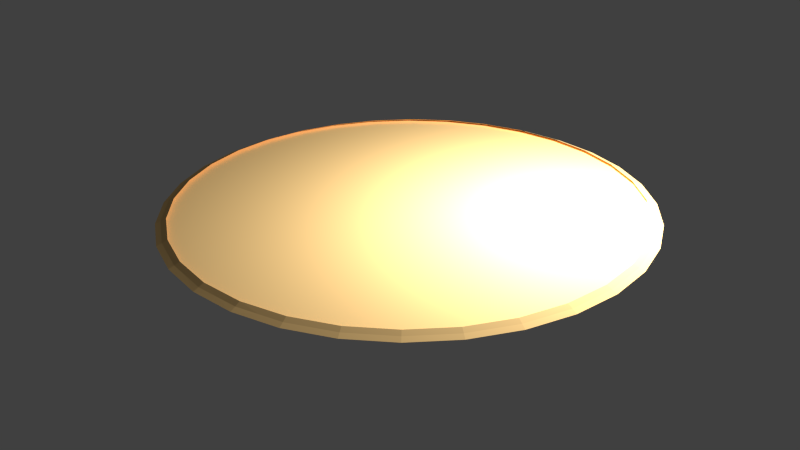 # Source: pizza_V2.blend  (saved by Blender 2.70.0; exported with 4.5.12 LTS)
import bpy
from mathutils import Matrix  # noqa: F401  (used for matrix-valued properties, if any)

bpy.ops.wm.read_factory_settings(use_empty=True)
scene = bpy.context.scene
scene.name = 'Scene'

# ---- collections
col_collection_1 = bpy.data.collections.new('Collection 1'); scene.collection.children.link(col_collection_1)

# ---- materials (node trees are filled in below, after node groups)
mat_material = bpy.data.materials.new('Material')
mat_material.alpha_threshold = 0.0
mat_material.use_transparent_shadow = False
mat_material.diffuse_color = (0.9551, 0.6346, 0.2626, 1.0)
mat_material.roughness = 0.5
mat_material.specular_intensity = 0.0
mat_material.line_color = (0.0, 0.0, 0.0, 1.0)

# ---- material node trees

# ---- world
world_world = bpy.data.worlds.new('World'); scene.world = world_world
world_world.color = (0.05088, 0.05088, 0.05088)
world_world.use_sun_shadow = False
world_world.sun_shadow_jitter_overblur = 0.0
world_world.cycles.sampling_method = 'MANUAL'
world_world.cycles.sample_map_resolution = 256

# ---- cameras
cam_camera = bpy.data.cameras.new('Camera')
cam_camera.clip_end = 100.0
cam_camera.lens = 35.0
cam_camera.sensor_width = 32.0
cam_camera.sensor_height = 18.0
cam_camera.ortho_scale = 7.314
cam_camera.dof.focus_distance = 0.0
cam_camera.dof.aperture_fstop = 128.0

# ---- lights
light_lamp = bpy.data.lights.new('Lamp', 'POINT')
light_lamp.transmission_factor = 0.0
light_lamp.cutoff_distance = 30.0
light_lamp.energy = 100.0
light_lamp.shadow_buffer_clip_start = 1.001
light_lamp.shadow_soft_size = 0.1
light_lamp.shadow_maximum_resolution = 0.006
light_lamp.use_absolute_resolution = True
light_lamp.cycles.use_multiple_importance_sampling = False

# ---- meshes
me_cylinder_002 = bpy.data.meshes.new('Cylinder.002')
me_cylinder_002.from_pydata([(0.0998, 1.013, 1.1), (0.2956, 0.9744, 1.1), (0.48, 0.898, 1.1), (0.6459, 0.7871, 1.1), (0.7871, 0.6459, 1.1), (0.898, 0.48, 1.1), (0.9744, 0.2956, 1.1), (1.013, 0.0998, 1.1), (1.013, -0.0998, 1.1), (0.9744, -0.2956, 1.1), (0.898, -0.48, 1.1), (0.7871, -0.6459, 1.1), (0.6459, -0.7871, 1.1), (0.48, -0.898, 1.1), (0.2956, -0.9744, 1.1), (0.0998, -1.013, 1.1), (-0.0998, -1.013, 1.1), (-0.2956, -0.9744, 1.1), (-0.48, -0.898, 1.1), (-0.6459, -0.7871, 1.1), (-0.7871, -0.6459, 1.1), (-0.898, -0.48, 1.1), (-0.9744, -0.2956, 1.1), (-1.013, -0.0998, 1.1), (-1.013, 0.0998, 1.1), (-0.9744, 0.2956, 1.1), (-0.898, 0.48, 1.1), (-0.7871, 0.6459, 1.1), (-0.6459, 0.7871, 1.1), (-0.48, 0.898, 1.1), (1.546e-07, 3.39e-07, 1.091), (-0.0998, 1.013, 1.1), (-0.2956, 0.9744, 1.1), (0.09755, 0.9904, 1.11), (0.1021, 1.036, 1.091), (0.0, 1.023, 1.1), (0.1996, 1.003, 1.1), (0.2889, 0.9523, 1.11), (0.3023, 0.9964, 1.091), (0.3915, 0.9453, 1.1), (0.4691, 0.8777, 1.11), (0.4908, 0.9183, 1.091), (0.5684, 0.8507, 1.1), (0.6313, 0.7693, 1.11), (0.6606, 0.8049, 1.091), (0.7235, 0.7235, 1.1), (0.7693, 0.6313, 1.11), (0.8049, 0.6606, 1.091), (0.8507, 0.5684, 1.1), (0.8777, 0.4691, 1.11), (0.9183, 0.4908, 1.091), (0.9453, 0.3915, 1.1), (0.9523, 0.2889, 1.11), (0.9964, 0.3023, 1.091), (1.003, 0.1996, 1.1), (0.9904, 0.09755, 1.11), (1.036, 0.1021, 1.091), (1.023, 7.724e-08, 1.1), (0.9904, -0.09755, 1.11), (1.036, -0.1021, 1.091), (1.003, -0.1996, 1.1), (0.9523, -0.2889, 1.11), (0.9964, -0.3023, 1.091), (0.9453, -0.3915, 1.1), (0.8777, -0.4691, 1.11), (0.9183, -0.4908, 1.091), (0.8507, -0.5684, 1.1), (0.7693, -0.6313, 1.11), (0.8049, -0.6606, 1.091), (0.7235, -0.7235, 1.1), (0.6313, -0.7693, 1.11), (0.6606, -0.8049, 1.091), (0.5684, -0.8507, 1.1), (0.4691, -0.8777, 1.11), (0.4908, -0.9183, 1.091), (0.3915, -0.9453, 1.1), (0.2889, -0.9523, 1.11), (0.3023, -0.9964, 1.091), (0.1996, -1.003, 1.1), (0.09754, -0.9904, 1.11), (0.1021, -1.036, 1.091), (-3.334e-07, -1.023, 1.1), (-0.09755, -0.9904, 1.11), (-0.1021, -1.036, 1.091), (-0.1996, -1.003, 1.1), (-0.2889, -0.9523, 1.11), (-0.3023, -0.9964, 1.091), (-0.3915, -0.9453, 1.1), (-0.4691, -0.8777, 1.11), (-0.4908, -0.9183, 1.091), (-0.5684, -0.8507, 1.1), (-0.6313, -0.7693, 1.11), (-0.6606, -0.8049, 1.091), (-0.7235, -0.7235, 1.1), (-0.7693, -0.6313, 1.11), (-0.8049, -0.6606, 1.091), (-0.8507, -0.5684, 1.1), (-0.8777, -0.4691, 1.11), (-0.9183, -0.4908, 1.091), (-0.9453, -0.3915, 1.1), (-0.9523, -0.2889, 1.11), (-0.9964, -0.3023, 1.091), (-1.003, -0.1996, 1.1), (-0.9904, -0.09754, 1.11), (-1.036, -0.1021, 1.091), (-1.023, 9.879e-07, 1.1), (-0.9904, 0.09755, 1.11), (-1.036, 0.1021, 1.091), (-1.003, 0.1996, 1.1), (-0.9523, 0.2889, 1.11), (-0.9964, 0.3023, 1.091), (-0.9453, 0.3915, 1.1), (-0.8777, 0.4691, 1.11), (-0.9183, 0.4908, 1.091), (-0.8507, 0.5684, 1.1), (-0.7693, 0.6313, 1.11), (-0.8049, 0.6606, 1.091), (-0.7235, 0.7235, 1.1), (-0.6313, 0.7693, 1.11), (-0.6606, 0.8049, 1.091), (-0.5684, 0.8507, 1.1), (-0.4691, 0.8777, 1.11), (-0.4908, 0.9183, 1.091), (-0.3915, 0.9453, 1.1), (-0.2889, 0.9523, 1.11), (-0.3023, 0.9964, 1.091), (-0.1996, 1.003, 1.1), (-0.09754, 0.9904, 1.11), (-0.1021, 1.036, 1.091), (0.0, 1.0, 1.11), (0.0, 1.046, 1.091), (0.1951, 0.9808, 1.11), (0.2041, 1.026, 1.091), (0.3827, 0.9239, 1.11), (0.4004, 0.9666, 1.091), (0.5556, 0.8315, 1.11), (0.5813, 0.8699, 1.091), (0.7071, 0.7071, 1.11), (0.7398, 0.7398, 1.091), (0.8315, 0.5556, 1.11), (0.8699, 0.5813, 1.091), (0.9239, 0.3827, 1.11), (0.9666, 0.4004, 1.091), (0.9808, 0.1951, 1.11), (1.026, 0.2041, 1.091), (1.0, 7.55e-08, 1.11), (1.046, 7.899e-08, 1.091), (0.9808, -0.1951, 1.11), (1.026, -0.2041, 1.091), (0.9239, -0.3827, 1.11), (0.9666, -0.4004, 1.091), (0.8315, -0.5556, 1.11), (0.8699, -0.5813, 1.091), (0.7071, -0.7071, 1.11), (0.7398, -0.7398, 1.091), (0.5556, -0.8315, 1.11), (0.5813, -0.8699, 1.091), (0.3827, -0.9239, 1.11), (0.4004, -0.9666, 1.091), (0.1951, -0.9808, 1.11), (0.2041, -1.026, 1.091), (-3.258e-07, -1.0, 1.11), (-3.409e-07, -1.046, 1.091), (-0.1951, -0.9808, 1.11), (-0.2041, -1.026, 1.091), (-0.3827, -0.9239, 1.11), (-0.4004, -0.9666, 1.091), (-0.5556, -0.8315, 1.11), (-0.5813, -0.8699, 1.091), (-0.7071, -0.7071, 1.11), (-0.7398, -0.7398, 1.091), (-0.8315, -0.5556, 1.11), (-0.8699, -0.5813, 1.091), (-0.9239, -0.3827, 1.11), (-0.9666, -0.4004, 1.091), (-0.9808, -0.1951, 1.11), (-1.026, -0.2041, 1.091), (-1.0, 9.656e-07, 1.11), (-1.046, 1.01e-06, 1.091), (-0.9808, 0.1951, 1.11), (-1.026, 0.2041, 1.091), (-0.9239, 0.3827, 1.11), (-0.9666, 0.4004, 1.091), (-0.8315, 0.5556, 1.11), (-0.8699, 0.5813, 1.091), (-0.7071, 0.7071, 1.11), (-0.7398, 0.7398, 1.091), (-0.5556, 0.8315, 1.11), (-0.5813, 0.8699, 1.091), (-0.3827, 0.9239, 1.11), (-0.4004, 0.9666, 1.091), (-0.1951, 0.9808, 1.11), (-0.2041, 1.026, 1.091)], [], [(0, 33, 129, 35), (0, 35, 130, 34), (0, 34, 132, 36), (0, 36, 131, 33), (1, 37, 131, 36), (1, 36, 132, 38), (1, 38, 134, 39), (1, 39, 133, 37), (2, 40, 133, 39), (2, 39, 134, 41), (2, 41, 136, 42), (2, 42, 135, 40), (3, 43, 135, 42), (3, 42, 136, 44), (3, 44, 138, 45), (3, 45, 137, 43), (4, 46, 137, 45), (4, 45, 138, 47), (4, 47, 140, 48), (4, 48, 139, 46), (5, 49, 139, 48), (5, 48, 140, 50), (5, 50, 142, 51), (5, 51, 141, 49), (6, 52, 141, 51), (6, 51, 142, 53), (6, 53, 144, 54), (6, 54, 143, 52), (7, 55, 143, 54), (7, 54, 144, 56), (7, 56, 146, 57), (7, 57, 145, 55), (8, 58, 145, 57), (8, 57, 146, 59), (8, 59, 148, 60), (8, 60, 147, 58), (9, 61, 147, 60), (9, 60, 148, 62), (9, 62, 150, 63), (9, 63, 149, 61), (10, 64, 149, 63), (10, 63, 150, 65), (10, 65, 152, 66), (10, 66, 151, 64), (11, 67, 151, 66), (11, 66, 152, 68), (11, 68, 154, 69), (11, 69, 153, 67), (12, 70, 153, 69), (12, 69, 154, 71), (12, 71, 156, 72), (12, 72, 155, 70), (13, 73, 155, 72), (13, 72, 156, 74), (13, 74, 158, 75), (13, 75, 157, 73), (14, 76, 157, 75), (14, 75, 158, 77), (14, 77, 160, 78), (14, 78, 159, 76), (15, 79, 159, 78), (15, 78, 160, 80), (15, 80, 162, 81), (15, 81, 161, 79), (16, 82, 161, 81), (16, 81, 162, 83), (16, 83, 164, 84), (16, 84, 163, 82), (17, 85, 163, 84), (17, 84, 164, 86), (17, 86, 166, 87), (17, 87, 165, 85), (18, 88, 165, 87), (18, 87, 166, 89), (18, 89, 168, 90), (18, 90, 167, 88), (19, 91, 167, 90), (19, 90, 168, 92), (19, 92, 170, 93), (19, 93, 169, 91), (20, 94, 169, 93), (20, 93, 170, 95), (20, 95, 172, 96), (20, 96, 171, 94), (21, 97, 171, 96), (21, 96, 172, 98), (21, 98, 174, 99), (21, 99, 173, 97), (22, 100, 173, 99), (22, 99, 174, 101), (22, 101, 176, 102), (22, 102, 175, 100), (23, 103, 175, 102), (23, 102, 176, 104), (23, 104, 178, 105), (23, 105, 177, 103), (24, 106, 177, 105), (24, 105, 178, 107), (24, 107, 180, 108), (24, 108, 179, 106), (25, 109, 179, 108), (25, 108, 180, 110), (25, 110, 182, 111), (25, 111, 181, 109), (26, 112, 181, 111), (26, 111, 182, 113), (26, 113, 184, 114), (26, 114, 183, 112), (27, 115, 183, 114), (27, 114, 184, 116), (27, 116, 186, 117), (27, 117, 185, 115), (28, 118, 185, 117), (28, 117, 186, 119), (28, 119, 188, 120), (28, 120, 187, 118), (29, 121, 187, 120), (29, 120, 188, 122), (29, 122, 190, 123), (29, 123, 189, 121), (30, 38, 132, 34), (30, 34, 130, 128), (30, 128, 192, 125), (30, 125, 190, 122), (30, 122, 188, 119), (30, 119, 186, 116), (30, 116, 184, 113), (30, 113, 182, 110), (30, 110, 180, 107), (30, 107, 178, 104), (30, 104, 176, 101), (30, 101, 174, 98), (30, 98, 172, 95), (30, 95, 170, 92), (30, 92, 168, 89), (30, 89, 166, 86), (30, 86, 164, 83), (30, 83, 162, 80), (30, 80, 160, 77), (30, 77, 158, 74), (30, 74, 156, 71), (30, 71, 154, 68), (30, 68, 152, 65), (30, 65, 150, 62), (30, 62, 148, 59), (30, 59, 146, 56), (30, 56, 144, 53), (30, 53, 142, 50), (30, 50, 140, 47), (30, 47, 138, 44), (30, 44, 136, 41), (30, 41, 134, 38), (31, 127, 191, 126), (31, 126, 192, 128), (31, 128, 130, 35), (31, 35, 129, 127), (32, 124, 189, 123), (32, 123, 190, 125), (32, 125, 192, 126), (32, 126, 191, 124)])
_uv = me_cylinder_002.uv_layers.new(name='UVMap')
_uv.uv.foreach_set('vector', [0.0, 0.0, 0.0, 0.0, 0.0, 0.0, 0.0, 0.0, 0.0, 0.0, 0.0, 0.0, 0.0, 0.0, 0.0, 0.0, 0.0, 0.0, 0.0, 0.0, 0.0, 0.0, 0.0, 0.0, 0.0, 0.0, 0.0, 0.0, 0.0, 0.0, 0.0, 0.0, 0.0, 0.0, 0.0, 0.0, 0.0, 0.0, 0.0, 0.0, 0.0, 0.0, 0.0, 0.0, 0.0, 0.0, 0.0, 0.0, 0.0, 0.0, 0.0, 0.0, 0.0, 0.0, 0.0, 0.0, 0.0, 0.0, 0.0, 0.0, 0.0, 0.0, 0.0, 0.0, 0.0, 0.0, 0.0, 0.0, 0.0, 0.0, 0.0, 0.0, 0.0, 0.0, 0.0, 0.0, 0.0, 0.0, 0.0, 0.0, 0.0, 0.0, 0.0, 0.0, 0.0, 0.0, 0.0, 0.0, 0.0, 0.0, 0.0, 0.0, 0.0, 0.0, 0.0, 0.0, 0.0, 0.0, 0.0, 0.0, 0.0, 0.0, 0.0, 0.0, 0.0, 0.0, 0.0, 0.0, 0.0, 0.0, 0.0, 0.0, 0.0, 0.0, 0.0, 0.0, 0.0, 0.0, 0.0, 0.0, 0.0, 0.0, 0.0, 0.0, 0.0, 0.0, 0.0, 0.0, 0.0, 0.0, 0.0, 0.0, 0.0, 0.0, 0.0, 0.0, 0.0, 0.0, 0.0, 0.0, 0.0, 0.0, 0.0, 0.0, 0.0, 0.0, 0.0, 0.0, 0.0, 0.0, 0.0, 0.0, 0.0, 0.0, 0.0, 0.0, 0.0, 0.0, 0.0, 0.0, 0.0, 0.0, 0.0, 0.0, 0.0, 0.0, 0.0, 0.0, 0.0, 0.0, 0.0, 0.0, 0.0, 0.0, 0.0, 0.0, 0.0, 0.0, 0.0, 0.0, 0.0, 0.0, 0.0, 0.0, 0.0, 0.0, 0.0, 0.0, 0.0, 0.0, 0.0, 0.0, 0.0, 0.0, 0.0, 0.0, 0.0, 0.0, 0.0, 0.0, 0.0, 0.0, 0.0, 0.0, 0.0, 0.0, 0.0, 0.0, 0.0, 0.0, 0.0, 0.0, 0.0, 0.0, 0.0, 0.0, 0.0, 0.0, 0.0, 0.0, 0.0, 0.0, 0.0, 0.0, 0.0, 0.0, 0.0, 0.0, 0.0, 0.0, 0.0, 0.0, 0.0, 0.0, 0.0, 0.0, 0.0, 0.0, 0.0, 0.0, 0.0, 0.0, 0.0, 0.0, 0.0, 0.0, 0.0, 0.0, 0.0, 0.0, 0.0, 0.0, 0.0, 0.0, 0.0, 0.0, 0.0, 0.0, 0.0, 0.0, 0.0, 0.0, 0.0, 0.0, 0.0, 0.0, 0.0, 0.0, 0.0, 0.0, 0.0, 0.0, 0.0, 0.0, 0.0, 0.0, 0.0, 0.0, 0.0, 0.0, 0.0, 0.0, 0.0, 0.0, 0.0, 0.0, 0.0, 0.0, 0.0, 0.0, 0.0, 0.0, 0.0, 0.0, 0.0, 0.0, 0.0, 0.0, 0.0, 0.0, 0.0, 0.0, 0.0, 0.0, 0.0, 0.0, 0.0, 0.0, 0.0, 0.0, 0.0, 0.0, 0.0, 0.0, 0.0, 0.0, 0.0, 0.0, 0.0, 0.0, 0.0, 0.0, 0.0, 0.0, 0.0, 0.0, 0.0, 0.0, 0.0, 0.0, 0.0, 0.0, 0.0, 0.0, 0.0, 0.0, 0.0, 0.0, 0.0, 0.0, 0.0, 0.0, 0.0, 0.0, 0.0, 0.0, 0.0, 0.0, 0.0, 0.0, 0.0, 0.0, 0.0, 0.0, 0.0, 0.0, 0.0, 0.0, 0.0, 0.0, 0.0, 0.0, 0.0, 0.0, 0.0, 0.0, 0.0, 0.0, 0.0, 0.0, 0.0, 0.0, 0.0, 0.0, 0.0, 0.0, 0.0, 0.0, 0.0, 0.0, 0.0, 0.0, 0.0, 0.0, 0.0, 0.0, 0.0, 0.0, 0.0, 0.0, 0.0, 0.0, 0.0, 0.0, 0.0, 0.0, 0.0, 0.0, 0.0, 0.0, 0.0, 0.0, 0.0, 0.0, 0.0, 0.0, 0.0, 0.0, 0.0, 0.0, 0.0, 0.0, 0.0, 0.0, 0.0, 0.0, 0.0, 0.0, 0.0, 0.0, 0.0, 0.0, 0.0, 0.0, 0.0, 0.0, 0.0, 0.0, 0.0, 0.0, 0.0, 0.0, 0.0, 0.0, 0.0, 0.0, 0.0, 0.0, 0.0, 0.0, 0.0, 0.0, 0.0, 0.0, 0.0, 0.0, 0.0, 0.0, 0.0, 0.0, 0.0, 0.0, 0.0, 0.0, 0.0, 0.0, 0.0, 0.0, 0.0, 0.0, 0.0, 0.0, 0.0, 0.0, 0.0, 0.0, 0.0, 0.0, 0.0, 0.0, 0.0, 0.0, 0.0, 0.0, 0.0, 0.0, 0.0, 0.0, 0.0, 0.0, 0.0, 0.0, 0.0, 0.0, 0.0, 0.0, 0.0, 0.0, 0.0, 0.0, 0.0, 0.0, 0.0, 0.0, 0.0, 0.0, 0.0, 0.0, 0.0, 0.0, 0.0, 0.0, 0.0, 0.0, 0.0, 0.0, 0.0, 0.0, 0.0, 0.0, 0.0, 0.0, 0.0, 0.0, 0.0, 0.0, 0.0, 0.0, 0.0, 0.0, 0.0, 0.0, 0.0, 0.0, 0.0, 0.0, 0.0, 0.0, 0.0, 0.0, 0.0, 0.0, 0.0, 0.0, 0.0, 0.0, 0.0, 0.0, 0.0, 0.0, 0.0, 0.0, 0.0, 0.0, 0.0, 0.0, 0.0, 0.0, 0.0, 0.0, 0.0, 0.0, 0.0, 0.0, 0.0, 0.0, 0.0, 0.0, 0.0, 0.0, 0.0, 0.0, 0.0, 0.0, 0.0, 0.0, 0.0, 0.0, 0.0, 0.0, 0.0, 0.0, 0.0, 0.0, 0.0, 0.0, 0.0, 0.0, 0.0, 0.0, 0.0, 0.0, 0.0, 0.0, 0.0, 0.0, 0.0, 0.0, 0.0, 0.0, 0.0, 0.0, 0.0, 0.0, 0.0, 0.0, 0.0, 0.0, 0.0, 0.0, 0.0, 0.0, 0.0, 0.0, 0.0, 0.0, 0.0, 0.0, 0.0, 0.0, 0.0, 0.0, 0.0, 0.0, 0.0, 0.0, 0.0, 0.0, 0.0, 0.0, 0.0, 0.0, 0.0, 0.0, 0.0, 0.0, 0.0, 0.0, 0.0, 0.0, 0.0, 0.0, 0.0, 0.0, 0.0, 0.0, 0.0, 0.0, 0.0, 0.0, 0.0, 0.0, 0.0, 0.0, 0.0, 0.0, 0.0, 0.0, 0.0, 0.0, 0.0, 0.0, 0.0, 0.0, 0.0, 0.0, 0.0, 0.0, 0.0, 0.0, 0.0, 0.0, 0.0, 0.0, 0.0, 0.0, 0.0, 0.0, 0.0, 0.0, 0.0, 0.0, 0.0, 0.0, 0.0, 0.0, 0.0, 0.0, 0.0, 0.0, 0.0, 0.0, 0.0, 0.0, 0.0, 0.0, 0.0, 0.0, 0.0, 0.0, 0.0, 0.0, 0.0, 0.0, 0.0, 0.0, 0.0, 0.0, 0.0, 0.0, 0.0, 0.0, 0.0, 0.0, 0.0, 0.0, 0.0, 0.0, 0.0, 0.0, 0.0, 0.0, 0.0, 0.0, 0.0, 0.0, 0.0, 0.0, 0.0, 0.0, 0.0, 0.0, 0.0, 0.0, 0.0, 0.0, 0.0, 0.0, 0.0, 0.0, 0.0, 0.0, 0.0, 0.0, 0.0, 0.0, 0.0, 0.0, 0.0, 0.0, 0.0, 0.0, 0.0, 0.0, 0.0, 0.0, 0.0, 0.0, 0.0, 0.0, 0.0, 0.0, 0.0, 0.0, 0.0, 0.0, 0.0, 0.0, 0.0, 0.0, 0.0, 0.0, 0.0, 0.0, 0.0, 0.0, 0.0, 0.0, 0.0, 0.0, 0.0, 0.0, 0.0, 0.0, 0.0, 0.0, 0.0, 0.0, 0.0, 0.0, 0.0, 0.0, 0.0, 0.0, 0.0, 0.0, 0.0, 0.0, 0.0, 0.0, 0.0, 0.0, 0.0, 0.0, 0.0, 0.0, 0.0, 0.0, 0.0, 0.0, 0.0, 0.0, 0.0, 0.0, 0.0, 0.0, 0.0, 0.0, 0.0, 0.0, 0.0, 0.0, 0.0, 0.0, 0.0, 0.0, 0.0, 0.0, 0.0, 0.0, 0.0, 0.0, 0.0, 0.0, 0.0, 0.0, 0.0, 0.0, 0.0, 0.0, 0.0, 0.0, 0.0, 0.0, 0.0, 0.0, 0.0, 0.0, 0.0, 0.0, 0.0, 0.0, 0.0, 0.0, 0.0, 0.0, 0.0, 0.0, 0.0, 0.0, 0.0, 0.0, 0.0, 0.0, 0.0, 0.0, 0.0, 0.0, 0.0, 0.0, 0.0, 0.0, 0.0, 0.0, 0.0, 0.0, 0.0, 0.0, 0.0, 0.0, 0.0, 0.0, 0.0, 0.0, 0.0, 0.0, 0.0, 0.0, 0.0, 0.0, 0.0, 0.0, 0.0, 0.0, 0.0, 0.0, 0.0, 0.0, 0.0, 0.0, 0.0, 0.0, 0.0, 0.0, 0.0, 0.0, 0.0, 0.0, 0.0, 0.0, 0.0, 0.0, 0.0, 0.0, 0.0, 0.0, 0.0, 0.0, 0.0, 0.0, 0.0, 0.0, 0.0, 0.0, 0.0, 0.0, 0.0, 0.0, 0.0, 0.0, 0.0, 0.0, 0.0, 0.0, 0.0, 0.0, 0.0, 0.0, 0.0, 0.0, 0.0, 0.0, 0.0, 0.0, 0.0, 0.0, 0.0, 0.0, 0.0, 0.0, 0.0, 0.0, 0.0, 0.0, 0.0, 0.0, 0.0, 0.0, 0.0, 0.0, 0.0, 0.0, 0.0, 0.0, 0.0, 0.0, 0.0, 0.0, 0.0, 0.0, 0.5, 0.5, 0.9157, 0.7777, 0.8883, 0.8187, 0.8535, 0.8535, 0.5, 0.5, 0.8535, 0.8535, 0.8187, 0.8883, 0.7777, 0.9157, 0.5, 0.5, 0.7777, 0.9157, 0.7368, 0.943, 0.6913, 0.9618, 0.5, 0.5, 0.6913, 0.9618, 0.6458, 0.9807, 0.5975, 0.9903, 0.5, 0.5, 0.5975, 0.9903, 0.5492, 0.9999, 0.5, 0.9999, 0.5, 0.5, 0.5, 0.9999, 0.4508, 0.9999, 0.4025, 0.9903, 0.5, 0.5, 0.4025, 0.9903, 0.3542, 0.9807, 0.3087, 0.9618, 0.5, 0.5, 0.3087, 0.9618, 0.2632, 0.943, 0.2223, 0.9157, 0.5, 0.5, 0.2223, 0.9157, 0.1813, 0.8883, 0.1465, 0.8535, 0.5, 0.5, 0.1465, 0.8535, 0.1117, 0.8187, 0.08435, 0.7777, 0.5, 0.5, 0.08435, 0.7777, 0.05699, 0.7368, 0.03815, 0.6913, 0.5, 0.5, 0.03815, 0.6913, 0.01931, 0.6458, 0.009706, 0.5975, 0.5, 0.5, 0.009706, 0.5975, 0.0001001, 0.5492, 0.0001, 0.5, 0.5, 0.5, 0.0001, 0.5, 9.998e-05, 0.4508, 0.009705, 0.4025, 0.5, 0.5, 0.009705, 0.4025, 0.01931, 0.3542, 0.03815, 0.3087, 0.5, 0.5, 0.03815, 0.3087, 0.05699, 0.2632, 0.08435, 0.2223, 0.5, 0.5, 0.08435, 0.2223, 0.1117, 0.1813, 0.1465, 0.1465, 0.5, 0.5, 0.1465, 0.1465, 0.1813, 0.1117, 0.2223, 0.08435, 0.5, 0.5, 0.2223, 0.08435, 0.2632, 0.05699, 0.3087, 0.03815, 0.5, 0.5, 0.3087, 0.03815, 0.3542, 0.01931, 0.4025, 0.009706, 0.5, 0.5, 0.4025, 0.009706, 0.4508, 9.998e-05, 0.5, 0.0001, 0.5, 0.5, 0.5, 0.0001, 0.5492, 0.0001, 0.5975, 0.009705, 0.5, 0.5, 0.5975, 0.009705, 0.6458, 0.01931, 0.6913, 0.03815, 0.5, 0.5, 0.6913, 0.03815, 0.7368, 0.05699, 0.7777, 0.08435, 0.5, 0.5, 0.7777, 0.08435, 0.8187, 0.1117, 0.8535, 0.1465, 0.5, 0.5, 0.8535, 0.1465, 0.8883, 0.1813, 0.9157, 0.2223, 0.5, 0.5, 0.9157, 0.2223, 0.943, 0.2632, 0.9618, 0.3087, 0.5, 0.5, 0.9618, 0.3087, 0.9807, 0.3542, 0.9903, 0.4025, 0.5, 0.5, 0.9903, 0.4025, 0.9999, 0.4508, 0.9999, 0.5, 0.5, 0.5, 0.9999, 0.5, 0.9999, 0.5492, 0.9903, 0.5975, 0.5, 0.5, 0.9903, 0.5975, 0.9807, 0.6458, 0.9618, 0.6913, 0.5, 0.5, 0.9618, 0.6913, 0.943, 0.7368, 0.9157, 0.7777, 0.0, 0.0, 0.0, 0.0, 0.0, 0.0, 0.0, 0.0, 0.0, 0.0, 0.0, 0.0, 0.0, 0.0, 0.0, 0.0, 0.0, 0.0, 0.0, 0.0, 0.0, 0.0, 0.0, 0.0, 0.0, 0.0, 0.0, 0.0, 0.0, 0.0, 0.0, 0.0, 0.0, 0.0, 0.0, 0.0, 0.0, 0.0, 0.0, 0.0, 0.0, 0.0, 0.0, 0.0, 0.0, 0.0, 0.0, 0.0, 0.0, 0.0, 0.0, 0.0, 0.0, 0.0, 0.0, 0.0, 0.0, 0.0, 0.0, 0.0, 0.0, 0.0, 0.0, 0.0])
me_cylinder_002.materials.append(mat_material)
me_cylinder_002.use_remesh_preserve_volume = False
me_cylinder_002.use_remesh_preserve_attributes = False
me_cylinder_002.use_mirror_vertex_groups = False
me_cylinder_002.update()

# ---- objects
ob_cylinder_001 = bpy.data.objects.new('Cylinder.001', me_cylinder_002)
ob_lamp = bpy.data.objects.new('Lamp', light_lamp)
ob_camera = bpy.data.objects.new('Camera', cam_camera)

# ---- transforms, parenting, visibility, modifiers, constraints
ob_cylinder_001.location = (-0.01722, -0.02008, -0.9253)
ob_cylinder_001.scale = (0.8534, 0.8534, 0.8534)
ob_cylinder_001.lineart.crease_threshold = 0.0
ob_lamp.location = (0.51, 0.3457, 0.5999)
ob_lamp.rotation_euler = (0.6503, 0.05522, 1.866)
ob_lamp.lock_rotations_4d = False
ob_lamp.empty_display_type = 'ARROWS'
ob_lamp.color = (0.0, 0.0, 0.0, 0.0)
ob_lamp.lineart.crease_threshold = 0.0
ob_camera.location = (2.061, -2.0, 1.346)
ob_camera.rotation_euler = (1.109, 0.01082, 0.8149)
ob_camera.lock_rotations_4d = False
ob_camera.empty_display_type = 'ARROWS'
ob_camera.color = (0.0, 0.0, 0.0, 0.0)
ob_camera.display_type = 'WIRE'
ob_camera.lineart.crease_threshold = 0.0

# ---- collection membership
col_collection_1.objects.link(ob_cylinder_001)
col_collection_1.objects.link(ob_lamp)
col_collection_1.objects.link(ob_camera)

# ---- scene / render settings (as saved in the file)
scene.camera = ob_camera
scene.frame_start = 1; scene.frame_end = 250; scene.frame_set(0)
scene.render.engine = 'BLENDER_EEVEE_NEXT'
scene.render.image_settings.compression = 90
scene.render.resolution_percentage = 50
scene.render.dither_intensity = 0.0
scene.render.simplify_subdivision = 4
scene.render.simplify_subdivision_render = 4
scene.cycles.use_denoising = False
scene.cycles.samples = 10
scene.cycles.sampling_pattern = 'TABULATED_SOBOL'
scene.cycles.light_sampling_threshold = 0.0
scene.cycles.use_adaptive_sampling = False
scene.cycles.use_light_tree = False
scene.cycles.blur_glossy = 0.0
scene.cycles.volume_bounces = 1
scene.cycles.pixel_filter_type = 'GAUSSIAN'
scene.cycles.sample_clamp_indirect = 0.0
scene.view_settings.view_transform = 'Standard'
bpy.context.view_layer.update()
